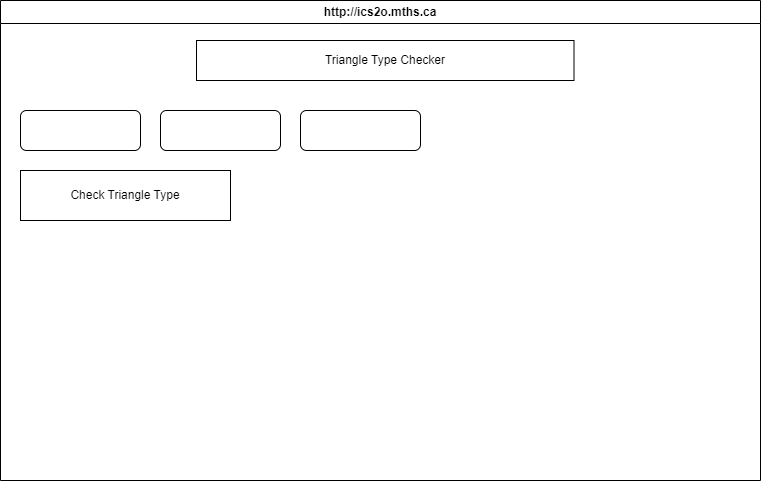

The diagram above was exported from draw.io. Its source (the exported page's mxGraphModel, read from the mxfile embedded in the PNG):
<mxGraphModel dx="1669" dy="617" grid="1" gridSize="10" guides="1" tooltips="1" connect="1" arrows="1" fold="1" page="1" pageScale="1" pageWidth="850" pageHeight="1100" math="0" shadow="0">
  <root>
    <mxCell id="0" />
    <mxCell id="1" parent="0" />
    <mxCell id="7" value="http://ics2o.mths.ca" style="swimlane;whiteSpace=wrap;html=1;" parent="1" vertex="1">
      <mxGeometry x="40" y="40" width="760" height="480" as="geometry" />
    </mxCell>
    <mxCell id="8" value="Triangle Type Checker" style="rounded=0;whiteSpace=wrap;html=1;" vertex="1" parent="7">
      <mxGeometry x="196" y="40" width="377.5" height="40" as="geometry" />
    </mxCell>
    <mxCell id="9" value="" style="rounded=1;whiteSpace=wrap;html=1;" vertex="1" parent="7">
      <mxGeometry x="20" y="110" width="120" height="40" as="geometry" />
    </mxCell>
    <mxCell id="10" value="" style="rounded=1;whiteSpace=wrap;html=1;" vertex="1" parent="7">
      <mxGeometry x="160" y="110" width="120" height="40" as="geometry" />
    </mxCell>
    <mxCell id="12" value="" style="rounded=1;whiteSpace=wrap;html=1;" vertex="1" parent="7">
      <mxGeometry x="300" y="110" width="120" height="40" as="geometry" />
    </mxCell>
    <mxCell id="13" value="Check Triangle Type" style="rounded=0;whiteSpace=wrap;html=1;" vertex="1" parent="7">
      <mxGeometry x="20" y="170" width="210" height="50" as="geometry" />
    </mxCell>
  </root>
</mxGraphModel>